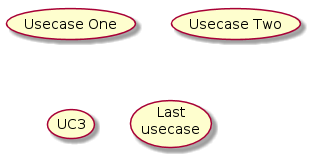

The diagram above was rendered by PlantUML. Its source (embedded in the PNG):
@startuml
(Usecase One)
(Usecase Two) as (UC2)
usecase UC3
usecase (Last\nusecase) as UC4
@enduml